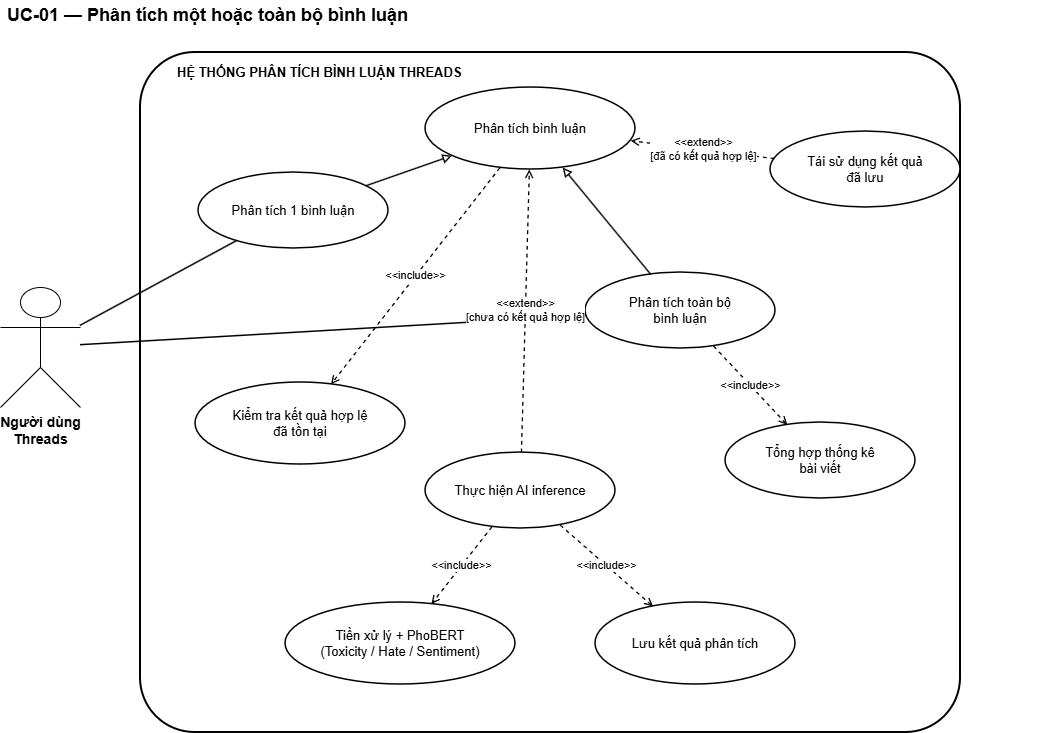

The diagram above was exported from draw.io. Its source (the exported page's mxGraphModel, read from the mxfile embedded in the PNG):
<mxGraphModel dx="1776" dy="969" grid="1" gridSize="10" guides="1" tooltips="1" connect="1" arrows="1" fold="1" page="1" pageScale="1" pageWidth="827" pageHeight="1169" math="0" shadow="0">
  <root>
    <mxCell id="0" />
    <mxCell id="1" parent="0" />
    <mxCell id="nNwzq_wQZ7Wg3uZtUh22-1" parent="1" style="text;html=1;align=left;verticalAlign=middle;fontSize=18;fontStyle=1;strokeColor=none;fillColor=none;fontColor=#000000;" value="UC-01 — Phân tích một hoặc toàn bộ bình luận" vertex="1">
      <mxGeometry height="30" width="1050" x="30" y="18" as="geometry" />
    </mxCell>
    <mxCell id="nNwzq_wQZ7Wg3uZtUh22-2" parent="1" style="rounded=1;whiteSpace=wrap;html=1;arcSize=8;strokeWidth=2;dashed=0;strokeColor=#000000;fillColor=none;fontColor=#000000;" value="" vertex="1">
      <mxGeometry height="680" width="820" x="165" y="70" as="geometry" />
    </mxCell>
    <mxCell id="nNwzq_wQZ7Wg3uZtUh22-3" parent="1" style="text;html=1;align=left;verticalAlign=middle;fontSize=13;fontStyle=1;strokeColor=none;fillColor=none;fontColor=#000000;" value="HỆ THỐNG PHÂN TÍCH BÌNH LUẬN THREADS" vertex="1">
      <mxGeometry height="24" width="500" x="200" y="78" as="geometry" />
    </mxCell>
    <mxCell id="nNwzq_wQZ7Wg3uZtUh22-4" parent="1" style="shape=umlActor;verticalLabelPosition=bottom;verticalAlign=top;html=1;outlineConnect=0;fontSize=14;fontStyle=1;strokeColor=#000000;fillColor=#FFFFFF;fontColor=#000000;" value="Người dùng&#10;Threads" vertex="1">
      <mxGeometry height="120" width="80" x="25" y="305" as="geometry" />
    </mxCell>
    <mxCell id="nNwzq_wQZ7Wg3uZtUh22-5" parent="1" style="ellipse;whiteSpace=wrap;html=1;aspect=fixed;align=center;verticalAlign=middle;fontSize=13;strokeWidth=1.5;strokeColor=#000000;fillColor=#FFFFFF;fontColor=#000000;" value="Phân tích bình luận" vertex="1">
      <mxGeometry height="82" width="210" x="450" y="105" as="geometry" />
    </mxCell>
    <mxCell id="nNwzq_wQZ7Wg3uZtUh22-6" parent="1" style="ellipse;whiteSpace=wrap;html=1;aspect=fixed;align=center;verticalAlign=middle;fontSize=13;strokeWidth=1.5;strokeColor=#000000;fillColor=#FFFFFF;fontColor=#000000;" value="Phân tích 1 bình luận" vertex="1">
      <mxGeometry height="76" width="190" x="223" y="190" as="geometry" />
    </mxCell>
    <mxCell id="nNwzq_wQZ7Wg3uZtUh22-7" parent="1" style="ellipse;whiteSpace=wrap;html=1;aspect=fixed;align=center;verticalAlign=middle;fontSize=13;strokeWidth=1.5;strokeColor=#000000;fillColor=#FFFFFF;fontColor=#000000;" value="Phân tích toàn bộ&#10;bình luận" vertex="1">
      <mxGeometry height="76" width="190" x="610" y="290" as="geometry" />
    </mxCell>
    <mxCell id="nNwzq_wQZ7Wg3uZtUh22-8" parent="1" style="ellipse;whiteSpace=wrap;html=1;aspect=fixed;align=center;verticalAlign=middle;fontSize=13;strokeWidth=1.5;strokeColor=#000000;fillColor=#FFFFFF;fontColor=#000000;" value="Kiểm tra kết quả hợp lệ&#10;đã tồn tại" vertex="1">
      <mxGeometry height="82" width="210" x="220" y="400" as="geometry" />
    </mxCell>
    <mxCell id="nNwzq_wQZ7Wg3uZtUh22-9" parent="1" style="ellipse;whiteSpace=wrap;html=1;aspect=fixed;align=center;verticalAlign=middle;fontSize=13;strokeWidth=1.5;strokeColor=#000000;fillColor=#FFFFFF;fontColor=#000000;" value="Tái sử dụng kết quả&#10;đã lưu" vertex="1">
      <mxGeometry height="76" width="190" x="795" y="149" as="geometry" />
    </mxCell>
    <mxCell id="nNwzq_wQZ7Wg3uZtUh22-10" parent="1" style="ellipse;whiteSpace=wrap;html=1;aspect=fixed;align=center;verticalAlign=middle;fontSize=13;strokeWidth=1.5;strokeColor=#000000;fillColor=#FFFFFF;fontColor=#000000;" value="Thực hiện AI inference" vertex="1">
      <mxGeometry height="76" width="190" x="450" y="470" as="geometry" />
    </mxCell>
    <mxCell id="nNwzq_wQZ7Wg3uZtUh22-11" parent="1" style="ellipse;whiteSpace=wrap;html=1;aspect=fixed;align=center;verticalAlign=middle;fontSize=13;strokeWidth=1.5;strokeColor=#000000;fillColor=#FFFFFF;fontColor=#000000;" value="Tổng hợp thống kê&#10;bài viết" vertex="1">
      <mxGeometry height="76" width="190" x="750" y="440" as="geometry" />
    </mxCell>
    <mxCell id="nNwzq_wQZ7Wg3uZtUh22-12" parent="1" style="ellipse;whiteSpace=wrap;html=1;aspect=fixed;align=center;verticalAlign=middle;fontSize=13;strokeWidth=1.5;strokeColor=#000000;fillColor=#FFFFFF;fontColor=#000000;" value="Tiền xử lý + PhoBERT&#10;(Toxicity / Hate / Sentiment)" vertex="1">
      <mxGeometry height="82" width="230" x="310" y="620" as="geometry" />
    </mxCell>
    <mxCell id="nNwzq_wQZ7Wg3uZtUh22-13" parent="1" style="ellipse;whiteSpace=wrap;html=1;aspect=fixed;align=center;verticalAlign=middle;fontSize=13;strokeWidth=1.5;strokeColor=#000000;fillColor=#FFFFFF;fontColor=#000000;" value="Lưu kết quả phân tích" vertex="1">
      <mxGeometry height="82" width="200" x="620" y="620" as="geometry" />
    </mxCell>
    <mxCell id="nNwzq_wQZ7Wg3uZtUh22-14" edge="1" parent="1" source="nNwzq_wQZ7Wg3uZtUh22-4" style="endArrow=none;html=1;rounded=0;strokeWidth=1.5;strokeColor=#000000;fontColor=#000000;labelBackgroundColor=#FFFFFF;" target="nNwzq_wQZ7Wg3uZtUh22-6" value="">
      <mxGeometry relative="1" as="geometry" />
    </mxCell>
    <mxCell id="nNwzq_wQZ7Wg3uZtUh22-15" edge="1" parent="1" source="nNwzq_wQZ7Wg3uZtUh22-4" style="endArrow=none;html=1;rounded=0;strokeWidth=1.5;strokeColor=#000000;fontColor=#000000;labelBackgroundColor=#FFFFFF;" target="nNwzq_wQZ7Wg3uZtUh22-7" value="">
      <mxGeometry relative="1" as="geometry" />
    </mxCell>
    <mxCell id="nNwzq_wQZ7Wg3uZtUh22-16" edge="1" parent="1" source="nNwzq_wQZ7Wg3uZtUh22-6" style="endArrow=block;endFill=0;html=1;rounded=0;strokeWidth=1.4;strokeColor=#000000;fontColor=#000000;labelBackgroundColor=#FFFFFF;" target="nNwzq_wQZ7Wg3uZtUh22-5" value="">
      <mxGeometry relative="1" as="geometry" />
    </mxCell>
    <mxCell id="nNwzq_wQZ7Wg3uZtUh22-17" edge="1" parent="1" source="nNwzq_wQZ7Wg3uZtUh22-7" style="endArrow=block;endFill=0;html=1;rounded=0;strokeWidth=1.4;strokeColor=#000000;fontColor=#000000;labelBackgroundColor=#FFFFFF;" target="nNwzq_wQZ7Wg3uZtUh22-5" value="">
      <mxGeometry relative="1" as="geometry" />
    </mxCell>
    <mxCell id="nNwzq_wQZ7Wg3uZtUh22-18" edge="1" parent="1" source="nNwzq_wQZ7Wg3uZtUh22-5" style="endArrow=open;endFill=0;dashed=1;html=1;rounded=0;strokeWidth=1.3;fontSize=11;strokeColor=#000000;fontColor=#000000;labelBackgroundColor=#FFFFFF;" target="nNwzq_wQZ7Wg3uZtUh22-8" value="&amp;lt;&amp;lt;include&amp;gt;&amp;gt;">
      <mxGeometry relative="1" as="geometry" />
    </mxCell>
    <mxCell id="nNwzq_wQZ7Wg3uZtUh22-19" edge="1" parent="1" source="nNwzq_wQZ7Wg3uZtUh22-9" style="endArrow=open;endFill=0;dashed=1;html=1;rounded=0;strokeWidth=1.3;fontSize=11;strokeColor=#000000;fontColor=#000000;labelBackgroundColor=#FFFFFF;" target="nNwzq_wQZ7Wg3uZtUh22-5" value="&amp;lt;&amp;lt;extend&amp;gt;&amp;gt;&#10;[đã có kết quả hợp lệ]">
      <mxGeometry relative="1" as="geometry" />
    </mxCell>
    <mxCell id="nNwzq_wQZ7Wg3uZtUh22-20" edge="1" parent="1" source="nNwzq_wQZ7Wg3uZtUh22-10" style="endArrow=open;endFill=0;dashed=1;html=1;rounded=0;strokeWidth=1.3;fontSize=11;strokeColor=#000000;fontColor=#000000;labelBackgroundColor=#FFFFFF;" target="nNwzq_wQZ7Wg3uZtUh22-5" value="&amp;lt;&amp;lt;extend&amp;gt;&amp;gt;&#10;[chưa có kết quả hợp lệ]">
      <mxGeometry relative="1" as="geometry" />
    </mxCell>
    <mxCell id="nNwzq_wQZ7Wg3uZtUh22-21" edge="1" parent="1" source="nNwzq_wQZ7Wg3uZtUh22-7" style="endArrow=open;endFill=0;dashed=1;html=1;rounded=0;strokeWidth=1.3;fontSize=11;strokeColor=#000000;fontColor=#000000;labelBackgroundColor=#FFFFFF;" target="nNwzq_wQZ7Wg3uZtUh22-11" value="&amp;lt;&amp;lt;include&amp;gt;&amp;gt;">
      <mxGeometry relative="1" as="geometry" />
    </mxCell>
    <mxCell id="nNwzq_wQZ7Wg3uZtUh22-22" edge="1" parent="1" source="nNwzq_wQZ7Wg3uZtUh22-10" style="endArrow=open;endFill=0;dashed=1;html=1;rounded=0;strokeWidth=1.3;fontSize=11;strokeColor=#000000;fontColor=#000000;labelBackgroundColor=#FFFFFF;" target="nNwzq_wQZ7Wg3uZtUh22-12" value="&amp;lt;&amp;lt;include&amp;gt;&amp;gt;">
      <mxGeometry relative="1" as="geometry" />
    </mxCell>
    <mxCell id="nNwzq_wQZ7Wg3uZtUh22-23" edge="1" parent="1" source="nNwzq_wQZ7Wg3uZtUh22-10" style="endArrow=open;endFill=0;dashed=1;html=1;rounded=0;strokeWidth=1.3;fontSize=11;strokeColor=#000000;fontColor=#000000;labelBackgroundColor=#FFFFFF;" target="nNwzq_wQZ7Wg3uZtUh22-13" value="&amp;lt;&amp;lt;include&amp;gt;&amp;gt;">
      <mxGeometry relative="1" as="geometry" />
    </mxCell>
  </root>
</mxGraphModel>